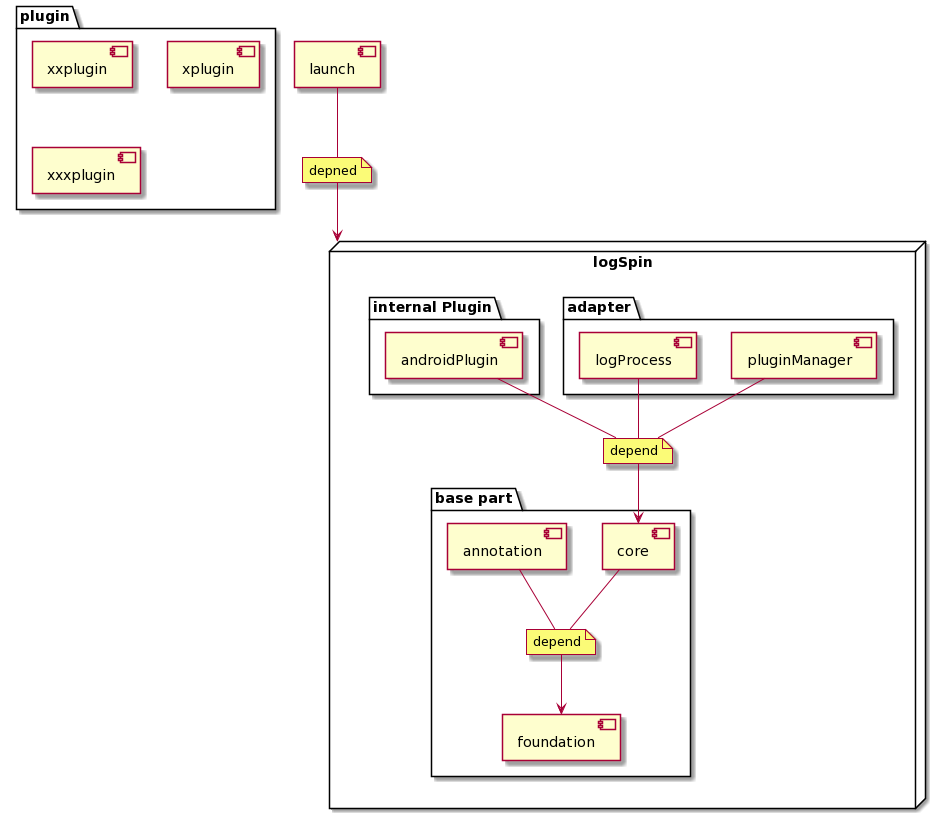

The diagram above was rendered by PlantUML. Its source (embedded in the PNG):
@startuml
node "logSpin"{
Note "depend" as N2
Package "base part"{
Note "depend" as N1
[core] -- N1
[foundation]
[annotation] -- N1
}

package "adapter"{
 [pluginManager] --N2
 [logProcess] -- N2
}


package "internal Plugin"{
 [androidPlugin] --N2
}
}

package "plugin"{
[xxplugin]
[xplugin]
[xxxplugin]
}

note "depned" as N3 
[launch] -- N3
N1 --> foundation
N2 --> core
N3 --> logSpin
@enduml